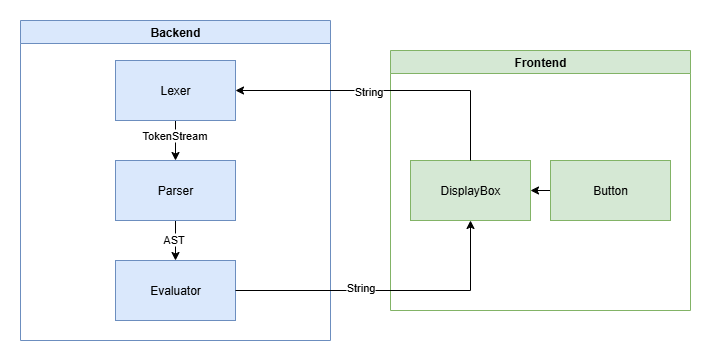

The diagram above was exported from draw.io. Its source (the exported page's mxGraphModel, read from the mxfile embedded in the PNG):
<mxGraphModel dx="965" dy="635" grid="1" gridSize="10" guides="1" tooltips="1" connect="1" arrows="1" fold="1" page="1" pageScale="1" pageWidth="1600" pageHeight="1200" math="0" shadow="0">
  <root>
    <mxCell id="0" />
    <mxCell id="1" parent="0" />
    <mxCell id="Ei5Z0QpbGChHbb1uZBsr-3" value="Backend" style="swimlane;whiteSpace=wrap;html=1;fillColor=#dae8fc;strokeColor=#6c8ebf;" vertex="1" parent="1">
      <mxGeometry x="210" y="250" width="310" height="320" as="geometry" />
    </mxCell>
    <mxCell id="Ei5Z0QpbGChHbb1uZBsr-15" style="edgeStyle=orthogonalEdgeStyle;rounded=0;orthogonalLoop=1;jettySize=auto;html=1;exitX=0.5;exitY=1;exitDx=0;exitDy=0;entryX=0.5;entryY=0;entryDx=0;entryDy=0;" edge="1" parent="Ei5Z0QpbGChHbb1uZBsr-3" source="Ei5Z0QpbGChHbb1uZBsr-10" target="Ei5Z0QpbGChHbb1uZBsr-11">
      <mxGeometry relative="1" as="geometry" />
    </mxCell>
    <mxCell id="Ei5Z0QpbGChHbb1uZBsr-16" value="TokenStream" style="edgeLabel;html=1;align=center;verticalAlign=middle;resizable=0;points=[];" vertex="1" connectable="0" parent="Ei5Z0QpbGChHbb1uZBsr-15">
      <mxGeometry x="-0.2483" y="-1" relative="1" as="geometry">
        <mxPoint as="offset" />
      </mxGeometry>
    </mxCell>
    <mxCell id="Ei5Z0QpbGChHbb1uZBsr-10" value="Lexer" style="rounded=0;whiteSpace=wrap;html=1;fillColor=#dae8fc;strokeColor=#6c8ebf;" vertex="1" parent="Ei5Z0QpbGChHbb1uZBsr-3">
      <mxGeometry x="95" y="40" width="120" height="60" as="geometry" />
    </mxCell>
    <mxCell id="Ei5Z0QpbGChHbb1uZBsr-17" style="edgeStyle=orthogonalEdgeStyle;rounded=0;orthogonalLoop=1;jettySize=auto;html=1;exitX=0.5;exitY=1;exitDx=0;exitDy=0;entryX=0.5;entryY=0;entryDx=0;entryDy=0;" edge="1" parent="Ei5Z0QpbGChHbb1uZBsr-3" source="Ei5Z0QpbGChHbb1uZBsr-11" target="Ei5Z0QpbGChHbb1uZBsr-12">
      <mxGeometry relative="1" as="geometry" />
    </mxCell>
    <mxCell id="Ei5Z0QpbGChHbb1uZBsr-18" value="AST" style="edgeLabel;html=1;align=center;verticalAlign=middle;resizable=0;points=[];" vertex="1" connectable="0" parent="Ei5Z0QpbGChHbb1uZBsr-17">
      <mxGeometry x="-0.0759" y="-2" relative="1" as="geometry">
        <mxPoint as="offset" />
      </mxGeometry>
    </mxCell>
    <mxCell id="Ei5Z0QpbGChHbb1uZBsr-11" value="Parser" style="whiteSpace=wrap;html=1;fillColor=#dae8fc;strokeColor=#6c8ebf;" vertex="1" parent="Ei5Z0QpbGChHbb1uZBsr-3">
      <mxGeometry x="95" y="140" width="120" height="60" as="geometry" />
    </mxCell>
    <mxCell id="Ei5Z0QpbGChHbb1uZBsr-12" value="Evaluator" style="rounded=0;whiteSpace=wrap;html=1;fillColor=#dae8fc;strokeColor=#6c8ebf;" vertex="1" parent="Ei5Z0QpbGChHbb1uZBsr-3">
      <mxGeometry x="95" y="240" width="120" height="60" as="geometry" />
    </mxCell>
    <mxCell id="Ei5Z0QpbGChHbb1uZBsr-4" value="Frontend" style="swimlane;whiteSpace=wrap;html=1;fillColor=#d5e8d4;strokeColor=#82b366;" vertex="1" parent="1">
      <mxGeometry x="580" y="280" width="300" height="260" as="geometry" />
    </mxCell>
    <mxCell id="Ei5Z0QpbGChHbb1uZBsr-9" style="edgeStyle=orthogonalEdgeStyle;rounded=0;orthogonalLoop=1;jettySize=auto;html=1;exitX=0;exitY=0.5;exitDx=0;exitDy=0;entryX=1;entryY=0.5;entryDx=0;entryDy=0;" edge="1" parent="Ei5Z0QpbGChHbb1uZBsr-4" source="Ei5Z0QpbGChHbb1uZBsr-5" target="Ei5Z0QpbGChHbb1uZBsr-6">
      <mxGeometry relative="1" as="geometry" />
    </mxCell>
    <mxCell id="Ei5Z0QpbGChHbb1uZBsr-5" value="Button" style="rounded=0;whiteSpace=wrap;html=1;fillColor=#d5e8d4;strokeColor=#82b366;" vertex="1" parent="Ei5Z0QpbGChHbb1uZBsr-4">
      <mxGeometry x="160" y="110" width="120" height="60" as="geometry" />
    </mxCell>
    <mxCell id="Ei5Z0QpbGChHbb1uZBsr-6" value="DisplayBox" style="whiteSpace=wrap;html=1;fillColor=#d5e8d4;strokeColor=#82b366;" vertex="1" parent="Ei5Z0QpbGChHbb1uZBsr-4">
      <mxGeometry x="20" y="110" width="120" height="60" as="geometry" />
    </mxCell>
    <mxCell id="Ei5Z0QpbGChHbb1uZBsr-13" style="edgeStyle=orthogonalEdgeStyle;rounded=0;orthogonalLoop=1;jettySize=auto;html=1;exitX=0.5;exitY=0;exitDx=0;exitDy=0;entryX=1;entryY=0.5;entryDx=0;entryDy=0;" edge="1" parent="1" source="Ei5Z0QpbGChHbb1uZBsr-6" target="Ei5Z0QpbGChHbb1uZBsr-10">
      <mxGeometry relative="1" as="geometry" />
    </mxCell>
    <mxCell id="Ei5Z0QpbGChHbb1uZBsr-14" value="String" style="edgeLabel;html=1;align=center;verticalAlign=middle;resizable=0;points=[];" vertex="1" connectable="0" parent="Ei5Z0QpbGChHbb1uZBsr-13">
      <mxGeometry x="0.1292" y="1" relative="1" as="geometry">
        <mxPoint as="offset" />
      </mxGeometry>
    </mxCell>
    <mxCell id="Ei5Z0QpbGChHbb1uZBsr-19" style="edgeStyle=orthogonalEdgeStyle;rounded=0;orthogonalLoop=1;jettySize=auto;html=1;exitX=1;exitY=0.5;exitDx=0;exitDy=0;entryX=0.5;entryY=1;entryDx=0;entryDy=0;" edge="1" parent="1" source="Ei5Z0QpbGChHbb1uZBsr-12" target="Ei5Z0QpbGChHbb1uZBsr-6">
      <mxGeometry relative="1" as="geometry" />
    </mxCell>
    <mxCell id="Ei5Z0QpbGChHbb1uZBsr-21" value="String" style="edgeLabel;html=1;align=center;verticalAlign=middle;resizable=0;points=[];" vertex="1" connectable="0" parent="Ei5Z0QpbGChHbb1uZBsr-19">
      <mxGeometry x="-0.188" y="3" relative="1" as="geometry">
        <mxPoint as="offset" />
      </mxGeometry>
    </mxCell>
  </root>
</mxGraphModel>